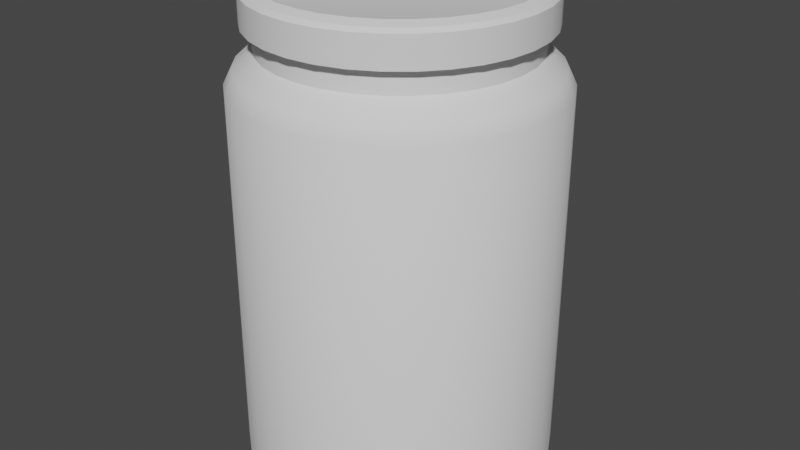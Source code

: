# Source: BLJar.blend  (saved by Blender 3.4.6; exported with 4.5.12 LTS)
import bpy
from mathutils import Matrix  # noqa: F401  (used for matrix-valued properties, if any)

bpy.ops.wm.read_factory_settings(use_empty=True)
scene = bpy.context.scene
scene.name = 'Scene'

# ---- collections
col_collection = bpy.data.collections.new('Collection'); scene.collection.children.link(col_collection)

# ---- node groups
ng_auto_smooth = bpy.data.node_groups.new('Auto Smooth', 'GeometryNodeTree')
_s = ng_auto_smooth.interface.new_socket(name='Geometry', in_out='OUTPUT', socket_type='NodeSocketGeometry')
_s = ng_auto_smooth.interface.new_socket(name='Geometry', in_out='INPUT', socket_type='NodeSocketGeometry')
_s = ng_auto_smooth.interface.new_socket(name='Angle', in_out='INPUT', socket_type='NodeSocketFloat')
_s.subtype = 'ANGLE'
_s.min_value = 0.0
_s.max_value = 3.142
ng_auto_smooth.is_modifier = True
_N = ng_auto_smooth.nodes; _L = ng_auto_smooth.links
n0 = _N.new('NodeGroupOutput'); n0.name = 'Group Output'; n0.location = (480, -100)
n1 = _N.new('NodeGroupInput'); n1.name = 'Group Input'; n1.location = (-420, -300)
n2 = _N.new('NodeGroupInput'); n2.name = 'Group Input.001'; n2.location = (-60, -100)
n3 = _N.new('GeometryNodeSetShadeSmooth'); n3.name = 'Set Shade Smooth'; n3.location = (120, -100)
n3.domain = 'EDGE'
n4 = _N.new('GeometryNodeSetShadeSmooth'); n4.name = 'Set Shade Smooth.001'; n4.location = (300, -100)
n5 = _N.new('GeometryNodeInputMeshEdgeAngle'); n5.name = 'Edge Angle'; n5.location = (-420, -220)
n6 = _N.new('GeometryNodeInputEdgeSmooth'); n6.name = 'Is Edge Smooth'; n6.location = (-60, -160)
n7 = _N.new('GeometryNodeInputShadeSmooth'); n7.name = 'Is Face Smooth'; n7.location = (-240, -340)
n8 = _N.new('FunctionNodeBooleanMath'); n8.name = 'Boolean Math'; n8.location = (-60, -220)
n9 = _N.new('FunctionNodeCompare'); n9.name = 'Compare'; n9.location = (-240, -180)
n9.operation = 'LESS_EQUAL'
_L.new(n5.outputs[0], n9.inputs[0])
_L.new(n4.outputs[0], n0.inputs[0])
_L.new(n1.outputs[1], n9.inputs[1])
_L.new(n9.outputs[0], n8.inputs[0])
_L.new(n7.outputs[0], n8.inputs[1])
_L.new(n2.outputs[0], n3.inputs[0])
_L.new(n6.outputs[0], n3.inputs[1])
_L.new(n3.outputs[0], n4.inputs[0])
_L.new(n8.outputs[0], n3.inputs[2])
n0.is_active_output = True

# ---- world
world_world = bpy.data.worlds.new('World'); scene.world = world_world
world_world.use_nodes = True; world_world.node_tree.nodes.clear()
_N = world_world.node_tree.nodes; _L = world_world.node_tree.links
n0 = _N.new('ShaderNodeOutputWorld'); n0.name = 'World Output'; n0.location = (300, 300)
n1 = _N.new('ShaderNodeBackground'); n1.name = 'Background'; n1.location = (10, 300)
n1.inputs[0].default_value = (0.05088, 0.05088, 0.05088, 1.0)
_L.new(n1.outputs[0], n0.inputs[0])
n0.is_active_output = True
world_world.color = (0.05088, 0.05088, 0.05088)
world_world.use_sun_shadow = False
world_world.sun_shadow_jitter_overblur = 0.0

# ---- meshes
me_circle = bpy.data.meshes.new('Circle')
me_circle.from_pydata([(1.197e-08, 1.989, 0.0), (-0.3879, 1.95, 0.0), (-0.761, 1.837, 0.0), (-1.105, 1.653, 0.0), (-1.406, 1.406, 0.0), (-1.653, 1.105, 0.0), (-1.837, 0.761, 0.0), (-1.95, 0.3879, 0.0), (-1.989, -1.473e-08, 0.0), (-1.95, -0.3879, 0.0), (-1.837, -0.761, 0.0), (-1.653, -1.105, 0.0), (-1.406, -1.406, 0.0), (-1.105, -1.653, 0.0), (-0.761, -1.837, 0.0), (-0.3879, -1.95, 0.0), (1.197e-08, -1.989, 0.0), (0.3879, -1.95, 0.0), (0.761, -1.837, 0.0), (1.105, -1.653, 0.0), (1.406, -1.406, 0.0), (1.653, -1.105, 0.0), (1.837, -0.761, 0.0), (1.95, -0.3879, 0.0), (1.989, -1.473e-08, 0.0), (1.95, 0.3879, 0.0), (1.837, 0.761, 0.0), (1.653, 1.105, 0.0), (1.406, 1.406, 0.0), (1.105, 1.653, 0.0), (0.761, 1.837, 0.0), (0.3879, 1.95, 0.0), (1.203e-08, 2.06, 0.08631), (-0.4018, 2.02, 0.08631), (-0.7882, 1.903, 0.08631), (-1.144, 1.713, 0.08631), (-1.456, 1.456, 0.08631), (-1.713, 1.144, 0.08631), (-1.903, 0.7882, 0.08631), (-2.02, 0.4018, 0.08631), (-2.06, -1.592e-08, 0.08631), (-2.02, -0.4018, 0.08631), (-1.903, -0.7882, 0.08631), (-1.713, -1.144, 0.08631), (-1.456, -1.456, 0.08631), (-1.144, -1.713, 0.08631), (-0.7882, -1.903, 0.08631), (-0.4018, -2.02, 0.08631), (1.203e-08, -2.06, 0.08631), (0.4018, -2.02, 0.08631), (0.7882, -1.903, 0.08631), (1.144, -1.713, 0.08631), (1.456, -1.456, 0.08631), (1.713, -1.144, 0.08631), (1.903, -0.7882, 0.08631), (2.02, -0.4018, 0.08631), (2.06, -1.592e-08, 0.08631), (2.02, 0.4018, 0.08631), (1.903, 0.7882, 0.08631), (1.713, 1.144, 0.08631), (1.456, 1.456, 0.08631), (1.144, 1.713, 0.08631), (0.7882, 1.903, 0.08631), (0.4018, 2.02, 0.08631), (1.203e-08, 2.06, 5.071), (-0.4018, 2.02, 5.071), (-0.7882, 1.903, 5.071), (-1.144, 1.713, 5.071), (-1.456, 1.456, 5.071), (-1.713, 1.144, 5.071), (-1.903, 0.7882, 5.071), (-2.02, 0.4018, 5.071), (-2.06, -1.592e-08, 5.071), (-2.02, -0.4018, 5.071), (-1.903, -0.7882, 5.071), (-1.713, -1.144, 5.071), (-1.456, -1.456, 5.071), (-1.144, -1.713, 5.071), (-0.7882, -1.903, 5.071), (-0.4018, -2.02, 5.071), (1.203e-08, -2.06, 5.071), (0.4018, -2.02, 5.071), (0.7882, -1.903, 5.071), (1.144, -1.713, 5.071), (1.456, -1.456, 5.071), (1.713, -1.144, 5.071), (1.903, -0.7882, 5.071), (2.02, -0.4018, 5.071), (2.06, -1.592e-08, 5.071), (2.02, 0.4018, 5.071), (1.903, 0.7882, 5.071), (1.713, 1.144, 5.071), (1.456, 1.456, 5.071), (1.144, 1.713, 5.071), (0.7882, 1.903, 5.071), (0.4018, 2.02, 5.071), (9.318e-09, 1.705, 5.489), (-0.3327, 1.672, 5.489), (-0.6525, 1.575, 5.489), (-0.9474, 1.418, 5.489), (-1.206, 1.206, 5.489), (-1.418, 0.9474, 5.489), (-1.575, 0.6525, 5.489), (-1.672, 0.3327, 5.489), (-1.705, -9.336e-09, 5.489), (-1.672, -0.3327, 5.489), (-1.575, -0.6525, 5.489), (-1.418, -0.9474, 5.489), (-1.206, -1.206, 5.489), (-0.9474, -1.418, 5.489), (-0.6525, -1.575, 5.489), (-0.3327, -1.672, 5.489), (9.318e-09, -1.705, 5.489), (0.3327, -1.672, 5.489), (0.6525, -1.575, 5.489), (0.9474, -1.418, 5.489), (1.206, -1.206, 5.489), (1.418, -0.9474, 5.489), (1.575, -0.6525, 5.489), (1.672, -0.3327, 5.489), (1.705, -9.336e-09, 5.489), (1.672, 0.3327, 5.489), (1.575, 0.6525, 5.489), (1.418, 0.9474, 5.489), (1.206, 1.206, 5.489), (0.9474, 1.418, 5.489), (0.6525, 1.575, 5.489), (0.3327, 1.672, 5.489), (9.318e-09, 1.705, 5.798), (-0.3327, 1.672, 5.798), (-0.6525, 1.575, 5.798), (-0.9474, 1.418, 5.798), (-1.206, 1.206, 5.798), (-1.418, 0.9474, 5.798), (-1.575, 0.6525, 5.798), (-1.672, 0.3327, 5.798), (-1.705, -9.336e-09, 5.798), (-1.672, -0.3327, 5.798), (-1.575, -0.6525, 5.798), (-1.418, -0.9474, 5.798), (-1.206, -1.206, 5.798), (-0.9474, -1.418, 5.798), (-0.6525, -1.575, 5.798), (-0.3327, -1.672, 5.798), (9.318e-09, -1.705, 5.798), (0.3327, -1.672, 5.798), (0.6525, -1.575, 5.798), (0.9474, -1.418, 5.798), (1.206, -1.206, 5.798), (1.418, -0.9474, 5.798), (1.575, -0.6525, 5.798), (1.672, -0.3327, 5.798), (1.705, -9.336e-09, 5.798), (1.672, 0.3327, 5.798), (1.575, 0.6525, 5.798), (1.418, 0.9474, 5.798), (1.206, 1.206, 5.798), (0.9474, 1.418, 5.798), (0.6525, 1.575, 5.798), (0.3327, 1.672, 5.798), (1.624, -1.085, 5.28), (1.381, -1.381, 5.28), (-1.953, -1.283e-08, 5.28), (-1.916, 0.3811, 5.28), (1.805, -0.7475, 5.28), (-1.916, -0.3811, 5.28), (1.916, -0.3811, 5.28), (-1.805, -0.7475, 5.28), (1.953, -1.283e-08, 5.28), (-1.624, -1.085, 5.28), (1.916, 0.3811, 5.28), (-1.381, -1.381, 5.28), (1.805, 0.7475, 5.28), (-1.085, -1.624, 5.28), (1.624, 1.085, 5.28), (-0.7475, -1.805, 5.28), (-0.3811, 1.916, 5.28), (1.108e-08, 1.953, 5.28), (1.381, 1.381, 5.28), (-0.3811, -1.916, 5.28), (-0.7475, 1.805, 5.28), (1.085, 1.624, 5.28), (1.108e-08, -1.953, 5.28), (-1.085, 1.624, 5.28), (0.7475, 1.805, 5.28), (0.3811, -1.916, 5.28), (-1.381, 1.381, 5.28), (0.3811, 1.916, 5.28), (0.7475, -1.805, 5.28), (-1.624, 1.085, 5.28), (1.085, -1.624, 5.28), (-1.805, 0.7475, 5.28)], [], [(1, 0, 31, 30, 29, 28, 27, 26, 25, 24, 23, 22, 21, 20, 19, 18, 17, 16, 15, 14, 13, 12, 11, 10, 9, 8, 7, 6, 5, 4, 3, 2), (48, 49, 81, 80), (8, 9, 41, 40), (22, 23, 55, 54), (9, 10, 42, 41), (23, 24, 56, 55), (10, 11, 43, 42), (24, 25, 57, 56), (11, 12, 44, 43), (25, 26, 58, 57), (12, 13, 45, 44), (26, 27, 59, 58), (13, 14, 46, 45), (0, 1, 33, 32), (27, 28, 60, 59), (14, 15, 47, 46), (1, 2, 34, 33), (28, 29, 61, 60), (15, 16, 48, 47), (2, 3, 35, 34), (29, 30, 62, 61), (16, 17, 49, 48), (3, 4, 36, 35), (30, 31, 63, 62), (17, 18, 50, 49), (4, 5, 37, 36), (31, 0, 32, 63), (18, 19, 51, 50), (5, 6, 38, 37), (19, 20, 52, 51), (6, 7, 39, 38), (20, 21, 53, 52), (7, 8, 40, 39), (21, 22, 54, 53), (161, 160, 117, 116), (35, 36, 68, 67), (62, 63, 95, 94), (49, 50, 82, 81), (36, 37, 69, 68), (63, 32, 64, 95), (50, 51, 83, 82), (37, 38, 70, 69), (51, 52, 84, 83), (38, 39, 71, 70), (52, 53, 85, 84), (39, 40, 72, 71), (53, 54, 86, 85), (40, 41, 73, 72), (54, 55, 87, 86), (41, 42, 74, 73), (55, 56, 88, 87), (42, 43, 75, 74), (56, 57, 89, 88), (43, 44, 76, 75), (57, 58, 90, 89), (44, 45, 77, 76), (58, 59, 91, 90), (45, 46, 78, 77), (32, 33, 65, 64), (59, 60, 92, 91), (46, 47, 79, 78), (33, 34, 66, 65), (60, 61, 93, 92), (47, 48, 80, 79), (34, 35, 67, 66), (61, 62, 94, 93), (119, 120, 152, 151), (163, 162, 104, 103), (160, 164, 118, 117), (162, 165, 105, 104), (164, 166, 119, 118), (165, 167, 106, 105), (166, 168, 120, 119), (167, 169, 107, 106), (168, 170, 121, 120), (169, 171, 108, 107), (170, 172, 122, 121), (171, 173, 109, 108), (172, 174, 123, 122), (173, 175, 110, 109), (177, 176, 97, 96), (174, 178, 124, 123), (175, 179, 111, 110), (176, 180, 98, 97), (178, 181, 125, 124), (179, 182, 112, 111), (180, 183, 99, 98), (181, 184, 126, 125), (182, 185, 113, 112), (183, 186, 100, 99), (184, 187, 127, 126), (185, 188, 114, 113), (186, 189, 101, 100), (187, 177, 96, 127), (188, 190, 115, 114), (189, 191, 102, 101), (190, 161, 116, 115), (191, 163, 103, 102), (106, 107, 139, 138), (120, 121, 153, 152), (107, 108, 140, 139), (121, 122, 154, 153), (108, 109, 141, 140), (122, 123, 155, 154), (109, 110, 142, 141), (96, 97, 129, 128), (123, 124, 156, 155), (110, 111, 143, 142), (97, 98, 130, 129), (124, 125, 157, 156), (111, 112, 144, 143), (98, 99, 131, 130), (125, 126, 158, 157), (112, 113, 145, 144), (99, 100, 132, 131), (126, 127, 159, 158), (113, 114, 146, 145), (100, 101, 133, 132), (127, 96, 128, 159), (114, 115, 147, 146), (101, 102, 134, 133), (115, 116, 148, 147), (102, 103, 135, 134), (116, 117, 149, 148), (103, 104, 136, 135), (117, 118, 150, 149), (104, 105, 137, 136), (118, 119, 151, 150), (105, 106, 138, 137), (70, 71, 163, 191), (83, 84, 161, 190), (69, 70, 191, 189), (82, 83, 190, 188), (95, 64, 177, 187), (68, 69, 189, 186), (81, 82, 188, 185), (94, 95, 187, 184), (67, 68, 186, 183), (80, 81, 185, 182), (93, 94, 184, 181), (66, 67, 183, 180), (79, 80, 182, 179), (92, 93, 181, 178), (65, 66, 180, 176), (78, 79, 179, 175), (91, 92, 178, 174), (64, 65, 176, 177), (77, 78, 175, 173), (90, 91, 174, 172), (76, 77, 173, 171), (89, 90, 172, 170), (75, 76, 171, 169), (88, 89, 170, 168), (74, 75, 169, 167), (87, 88, 168, 166), (73, 74, 167, 165), (86, 87, 166, 164), (72, 73, 165, 162), (85, 86, 164, 160), (71, 72, 162, 163), (84, 85, 160, 161)])
me_circle.polygons.foreach_set('use_smooth', [True] * 161)
_uv = me_circle.uv_layers.new(name='UVMap')
_uv.uv.foreach_set('vector', [0.0, 0.0, 0.0, 0.0, 0.0, 0.0, 0.0, 0.0, 0.0, 0.0, 0.0, 0.0, 0.0, 0.0, 0.0, 0.0, 0.0, 0.0, 0.0, 0.0, 0.0, 0.0, 0.0, 0.0, 0.0, 0.0, 0.0, 0.0, 0.0, 0.0, 0.0, 0.0, 0.0, 0.0, 0.0, 0.0, 0.0, 0.0, 0.0, 0.0, 0.0, 0.0, 0.0, 0.0, 0.0, 0.0, 0.0, 0.0, 0.0, 0.0, 0.0, 0.0, 0.0, 0.0, 0.0, 0.0, 0.0, 0.0, 0.0, 0.0, 0.0, 0.0, 0.0, 0.0, 0.0, 0.0, 0.0, 0.0, 0.0, 0.0, 0.0, 0.0, 0.0, 0.0, 0.0, 0.0, 0.0, 0.0, 0.0, 0.0, 0.0, 0.0, 0.0, 0.0, 0.0, 0.0, 0.0, 0.0, 0.0, 0.0, 0.0, 0.0, 0.0, 0.0, 0.0, 0.0, 0.0, 0.0, 0.0, 0.0, 0.0, 0.0, 0.0, 0.0, 0.0, 0.0, 0.0, 0.0, 0.0, 0.0, 0.0, 0.0, 0.0, 0.0, 0.0, 0.0, 0.0, 0.0, 0.0, 0.0, 0.0, 0.0, 0.0, 0.0, 0.0, 0.0, 0.0, 0.0, 0.0, 0.0, 0.0, 0.0, 0.0, 0.0, 0.0, 0.0, 0.0, 0.0, 0.0, 0.0, 0.0, 0.0, 0.0, 0.0, 0.0, 0.0, 0.0, 0.0, 0.0, 0.0, 0.0, 0.0, 0.0, 0.0, 0.0, 0.0, 0.0, 0.0, 0.0, 0.0, 0.0, 0.0, 0.0, 0.0, 0.0, 0.0, 0.0, 0.0, 0.0, 0.0, 0.0, 0.0, 0.0, 0.0, 0.0, 0.0, 0.0, 0.0, 0.0, 0.0, 0.0, 0.0, 0.0, 0.0, 0.0, 0.0, 0.0, 0.0, 0.0, 0.0, 0.0, 0.0, 0.0, 0.0, 0.0, 0.0, 0.0, 0.0, 0.0, 0.0, 0.0, 0.0, 0.0, 0.0, 0.0, 0.0, 0.0, 0.0, 0.0, 0.0, 0.0, 0.0, 0.0, 0.0, 0.0, 0.0, 0.0, 0.0, 0.0, 0.0, 0.0, 0.0, 0.0, 0.0, 0.0, 0.0, 0.0, 0.0, 0.0, 0.0, 0.0, 0.0, 0.0, 0.0, 0.0, 0.0, 0.0, 0.0, 0.0, 0.0, 0.0, 0.0, 0.0, 0.0, 0.0, 0.0, 0.0, 0.0, 0.0, 0.0, 0.0, 0.0, 0.0, 0.0, 0.0, 0.0, 0.0, 0.0, 0.0, 0.0, 0.0, 0.0, 0.0, 0.0, 0.0, 0.0, 0.0, 0.0, 0.0, 0.0, 0.0, 0.0, 0.0, 0.0, 0.0, 0.0, 0.0, 0.0, 0.0, 0.0, 0.0, 0.0, 0.0, 0.0, 0.0, 0.0, 0.0, 0.0, 0.0, 0.0, 0.0, 0.0, 0.0, 0.0, 0.0, 0.0, 0.0, 0.0, 0.0, 0.0, 0.0, 0.0, 0.0, 0.0, 0.0, 0.0, 0.0, 0.0, 0.0, 0.0, 0.0, 0.0, 0.0, 0.0, 0.0, 0.0, 0.0, 0.0, 0.0, 0.0, 0.0, 0.0, 0.0, 0.0, 0.0, 0.0, 0.0, 0.0, 0.0, 0.0, 0.0, 0.0, 0.0, 0.0, 0.0, 0.0, 0.0, 0.0, 0.0, 0.0, 0.0, 0.0, 0.0, 0.0, 0.0, 0.0, 0.0, 0.0, 0.0, 0.0, 0.0, 0.0, 0.0, 0.0, 0.0, 0.0, 0.0, 0.0, 0.0, 0.0, 0.0, 0.0, 0.0, 0.0, 0.0, 0.0, 0.0, 0.0, 0.0, 0.0, 0.0, 0.0, 0.0, 0.0, 0.0, 0.0, 0.0, 0.0, 0.0, 0.0, 0.0, 0.0, 0.0, 0.0, 0.0, 0.0, 0.0, 0.0, 0.0, 0.0, 0.0, 0.0, 0.0, 0.0, 0.0, 0.0, 0.0, 0.0, 0.0, 0.0, 0.0, 0.0, 0.0, 0.0, 0.0, 0.0, 0.0, 0.0, 0.0, 0.0, 0.0, 0.0, 0.0, 0.0, 0.0, 0.0, 0.0, 0.0, 0.0, 0.0, 0.0, 0.0, 0.0, 0.0, 0.0, 0.0, 0.0, 0.0, 0.0, 0.0, 0.0, 0.0, 0.0, 0.0, 0.0, 0.0, 0.0, 0.0, 0.0, 0.0, 0.0, 0.0, 0.0, 0.0, 0.0, 0.0, 0.0, 0.0, 0.0, 0.0, 0.0, 0.0, 0.0, 0.0, 0.0, 0.0, 0.0, 0.0, 0.0, 0.0, 0.0, 0.0, 0.0, 0.0, 0.0, 0.0, 0.0, 0.0, 0.0, 0.0, 0.0, 0.0, 0.0, 0.0, 0.0, 0.0, 0.0, 0.0, 0.0, 0.0, 0.0, 0.0, 0.0, 0.0, 0.0, 0.0, 0.0, 0.0, 0.0, 0.0, 0.0, 0.0, 0.0, 0.0, 0.0, 0.0, 0.0, 0.0, 0.0, 0.0, 0.0, 0.0, 0.0, 0.0, 0.0, 0.0, 0.0, 0.0, 0.0, 0.0, 0.0, 0.0, 0.0, 0.0, 0.0, 0.0, 0.0, 0.0, 0.0, 0.0, 0.0, 0.0, 0.0, 0.0, 0.0, 0.0, 0.0, 0.0, 0.0, 0.0, 0.0, 0.0, 0.0, 0.0, 0.0, 0.0, 0.0, 0.0, 0.0, 0.0, 0.0, 0.0, 0.0, 0.0, 0.0, 0.0, 0.0, 0.0, 0.0, 0.0, 0.0, 0.0, 0.0, 0.0, 0.0, 0.0, 0.0, 0.0, 0.0, 0.0, 0.0, 0.0, 0.0, 0.0, 0.0, 0.0, 0.0, 0.0, 0.0, 0.0, 0.0, 0.0, 0.0, 0.0, 0.0, 0.0, 0.0, 0.0, 0.0, 0.0, 0.0, 0.0, 0.0, 0.0, 0.0, 0.0, 0.0, 0.0, 0.0, 0.0, 0.0, 0.0, 0.0, 0.0, 0.0, 0.0, 0.0, 0.0, 0.0, 0.0, 0.0, 0.0, 0.0, 0.0, 0.0, 0.0, 0.0, 0.0, 0.0, 0.0, 0.0, 0.0, 0.0, 0.0, 0.0, 0.0, 0.0, 0.0, 0.0, 0.0, 0.0, 0.0, 0.0, 0.0, 0.0, 0.0, 0.0, 0.0, 0.0, 0.0, 0.0, 0.0, 0.0, 0.0, 0.0, 0.0, 0.0, 0.0, 0.0, 0.0, 0.0, 0.0, 0.0, 0.0, 0.0, 0.0, 0.0, 0.0, 0.0, 0.0, 0.0, 0.0, 0.0, 0.0, 0.0, 0.0, 0.0, 0.0, 0.0, 0.0, 0.0, 0.0, 0.0, 0.0, 0.0, 0.0, 0.0, 0.0, 0.0, 0.0, 0.0, 0.0, 0.0, 0.0, 0.0, 0.0, 0.0, 0.0, 0.0, 0.0, 0.0, 0.0, 0.0, 0.0, 0.0, 0.0, 0.0, 0.0, 0.0, 0.0, 0.0, 0.0, 0.0, 0.0, 0.0, 0.0, 0.0, 0.0, 0.0, 0.0, 0.0, 0.0, 0.0, 0.0, 0.0, 0.0, 0.0, 0.0, 0.0, 0.0, 0.0, 0.0, 0.0, 0.0, 0.0, 0.0, 0.0, 0.0, 0.0, 0.0, 0.0, 0.0, 0.0, 0.0, 0.0, 0.0, 0.0, 0.0, 0.0, 0.0, 0.0, 0.0, 0.0, 0.0, 0.0, 0.0, 0.0, 0.0, 0.0, 0.0, 0.0, 0.0, 0.0, 0.0, 0.0, 0.0, 0.0, 0.0, 0.0, 0.0, 0.0, 0.0, 0.0, 0.0, 0.0, 0.0, 0.0, 0.0, 0.0, 0.0, 0.0, 0.0, 0.0, 0.0, 0.0, 0.0, 0.0, 0.0, 0.0, 0.0, 0.0, 0.0, 0.0, 0.0, 0.0, 0.0, 0.0, 0.0, 0.0, 0.0, 0.0, 0.0, 0.0, 0.0, 0.0, 0.0, 0.0, 0.0, 0.0, 0.0, 0.0, 0.0, 0.0, 0.0, 0.0, 0.0, 0.0, 0.0, 0.0, 0.0, 0.0, 0.0, 0.0, 0.0, 0.0, 0.0, 0.0, 0.0, 0.0, 0.0, 0.0, 0.0, 0.0, 0.0, 0.0, 0.0, 0.0, 0.0, 0.0, 0.0, 0.0, 0.0, 0.0, 0.0, 0.0, 0.0, 0.0, 0.0, 0.0, 0.0, 0.0, 0.0, 0.0, 0.0, 0.0, 0.0, 0.0, 0.0, 0.0, 0.0, 0.0, 0.0, 0.0, 0.0, 0.0, 0.0, 0.0, 0.0, 0.0, 0.0, 0.0, 0.0, 0.0, 0.0, 0.0, 0.0, 0.0, 0.0, 0.0, 0.0, 0.0, 0.0, 0.0, 0.0, 0.0, 0.0, 0.0, 0.0, 0.0, 0.0, 0.0, 0.0, 0.0, 0.0, 0.0, 0.0, 0.0, 0.0, 0.0, 0.0, 0.0, 0.0, 0.0, 0.0, 0.0, 0.0, 0.0, 0.0, 0.0, 0.0, 0.0, 0.0, 0.0, 0.0, 0.0, 0.0, 0.0, 0.0, 0.0, 0.0, 0.0, 0.0, 0.0, 0.0, 0.0, 0.0, 0.0, 0.0, 0.0, 0.0, 0.0, 0.0, 0.0, 0.0, 0.0, 0.0, 0.0, 0.0, 0.0, 0.0, 0.0, 0.0, 0.0, 0.0, 0.0, 0.0, 0.0, 0.0, 0.0, 0.0, 0.0, 0.0, 0.0, 0.0, 0.0, 0.0, 0.0, 0.0, 0.0, 0.0, 0.0, 0.0, 0.0, 0.0, 0.0, 0.0, 0.0, 0.0, 0.0, 0.0, 0.0, 0.0, 0.0, 0.0, 0.0, 0.0, 0.0, 0.0, 0.0, 0.0, 0.0, 0.0, 0.0, 0.0, 0.0, 0.0, 0.0, 0.0, 0.0, 0.0, 0.0, 0.0, 0.0, 0.0, 0.0, 0.0, 0.0, 0.0, 0.0, 0.0, 0.0, 0.0, 0.0, 0.0, 0.0, 0.0, 0.0, 0.0, 0.0, 0.0, 0.0, 0.0, 0.0, 0.0, 0.0, 0.0, 0.0, 0.0, 0.0, 0.0, 0.0, 0.0, 0.0, 0.0, 0.0, 0.0, 0.0, 0.0, 0.0, 0.0, 0.0, 0.0, 0.0, 0.0, 0.0, 0.0, 0.0, 0.0, 0.0, 0.0, 0.0, 0.0, 0.0, 0.0, 0.0, 0.0, 0.0, 0.0, 0.0, 0.0, 0.0, 0.0, 0.0, 0.0, 0.0, 0.0, 0.0, 0.0, 0.0, 0.0, 0.0, 0.0, 0.0, 0.0, 0.0, 0.0, 0.0, 0.0, 0.0, 0.0, 0.0, 0.0, 0.0, 0.0, 0.0, 0.0, 0.0, 0.0, 0.0, 0.0, 0.0, 0.0, 0.0, 0.0, 0.0, 0.0, 0.0, 0.0, 0.0, 0.0, 0.0, 0.0, 0.0, 0.0, 0.0, 0.0, 0.0, 0.0, 0.0, 0.0, 0.0, 0.0, 0.0, 0.0, 0.0, 0.0, 0.0, 0.0, 0.0, 0.0, 0.0, 0.0, 0.0, 0.0, 0.0, 0.0, 0.0, 0.0, 0.0, 0.0, 0.0, 0.0, 0.0, 0.0, 0.0, 0.0, 0.0, 0.0, 0.0, 0.0, 0.0, 0.0, 0.0, 0.0, 0.0, 0.0, 0.0, 0.0, 0.0, 0.0, 0.0, 0.0, 0.0, 0.0, 0.0, 0.0, 0.0, 0.0, 0.0, 0.0, 0.0, 0.0, 0.0, 0.0, 0.0, 0.0, 0.0, 0.0, 0.0, 0.0, 0.0, 0.0, 0.0, 0.0, 0.0, 0.0, 0.0, 0.0, 0.0, 0.0, 0.0, 0.0, 0.0, 0.0, 0.0, 0.0, 0.0, 0.0, 0.0, 0.0, 0.0, 0.0, 0.0, 0.0, 0.0, 0.0, 0.0, 0.0, 0.0, 0.0, 0.0, 0.0, 0.0, 0.0, 0.0, 0.0, 0.0, 0.0, 0.0, 0.0, 0.0, 0.0, 0.0, 0.0, 0.0, 0.0, 0.0, 0.0, 0.0, 0.0, 0.0, 0.0, 0.0, 0.0, 0.0, 0.0, 0.0, 0.0, 0.0, 0.0, 0.0, 0.0, 0.0, 0.0, 0.0, 0.0, 0.0, 0.0, 0.0, 0.0, 0.0, 0.0, 0.0, 0.0, 0.0, 0.0, 0.0, 0.0, 0.0, 0.0, 0.0, 0.0, 0.0, 0.0, 0.0, 0.0, 0.0, 0.0, 0.0, 0.0, 0.0, 0.0, 0.0, 0.0, 0.0, 0.0, 0.0, 0.0, 0.0, 0.0, 0.0, 0.0, 0.0, 0.0, 0.0, 0.0, 0.0, 0.0, 0.0, 0.0, 0.0, 0.0, 0.0, 0.0, 0.0, 0.0, 0.0, 0.0, 0.0, 0.0, 0.0, 0.0, 0.0, 0.0, 0.0, 0.0, 0.0, 0.0, 0.0, 0.0, 0.0, 0.0, 0.0, 0.0, 0.0, 0.0, 0.0, 0.0, 0.0, 0.0, 0.0, 0.0, 0.0, 0.0, 0.0, 0.0, 0.0, 0.0, 0.0, 0.0, 0.0, 0.0, 0.0, 0.0, 0.0, 0.0, 0.0, 0.0, 0.0, 0.0, 0.0, 0.0, 0.0, 0.0, 0.0, 0.0, 0.0, 0.0, 0.0, 0.0, 0.0, 0.0, 0.0, 0.0, 0.0, 0.0, 0.0, 0.0, 0.0, 0.0, 0.0, 0.0, 0.0, 0.0, 0.0, 0.0, 0.0, 0.0, 0.0, 0.0, 0.0, 0.0, 0.0, 0.0, 0.0, 0.0, 0.0, 0.0, 0.0, 0.0, 0.0, 0.0, 0.0, 0.0])
me_circle.update()
me_circle_001 = bpy.data.meshes.new('Circle.001')
me_circle_001.from_pydata([(9.318e-09, 1.705, 5.798), (-0.3327, 1.672, 5.798), (-0.6525, 1.575, 5.798), (-0.9474, 1.418, 5.798), (-1.206, 1.206, 5.798), (-1.418, 0.9474, 5.798), (-1.575, 0.6525, 5.798), (-1.672, 0.3327, 5.798), (-1.705, -9.336e-09, 5.798), (-1.672, -0.3327, 5.798), (-1.575, -0.6525, 5.798), (-1.418, -0.9474, 5.798), (-1.206, -1.206, 5.798), (-0.9474, -1.418, 5.798), (-0.6525, -1.575, 5.798), (-0.3327, -1.672, 5.798), (9.318e-09, -1.705, 5.798), (0.3327, -1.672, 5.798), (0.6525, -1.575, 5.798), (0.9474, -1.418, 5.798), (1.206, -1.206, 5.798), (1.418, -0.9474, 5.798), (1.575, -0.6525, 5.798), (1.672, -0.3327, 5.798), (1.705, -9.336e-09, 5.798), (1.672, 0.3327, 5.798), (1.575, 0.6525, 5.798), (1.418, 0.9474, 5.798), (1.206, 1.206, 5.798), (0.9474, 1.418, 5.798), (0.6525, 1.575, 5.798), (0.3327, 1.672, 5.798), (1.09e-08, 1.843, 5.798), (-0.3596, 1.808, 5.798), (-0.7053, 1.703, 5.798), (-1.024, 1.532, 5.798), (-1.303, 1.303, 5.798), (-1.532, 1.024, 5.798), (-1.703, 0.7053, 5.798), (-1.808, 0.3596, 5.798), (-1.843, -1.13e-08, 5.798), (-1.808, -0.3596, 5.798), (-1.703, -0.7053, 5.798), (-1.532, -1.024, 5.798), (-1.303, -1.303, 5.798), (-1.024, -1.532, 5.798), (-0.7053, -1.703, 5.798), (-0.3596, -1.808, 5.798), (1.09e-08, -1.843, 5.798), (0.3596, -1.808, 5.798), (0.7053, -1.703, 5.798), (1.024, -1.532, 5.798), (1.303, -1.303, 5.798), (1.532, -1.024, 5.798), (1.703, -0.7053, 5.798), (1.808, -0.3596, 5.798), (1.843, -1.13e-08, 5.798), (1.808, 0.3596, 5.798), (1.703, 0.7053, 5.798), (1.532, 1.024, 5.798), (1.303, 1.303, 5.798), (1.024, 1.532, 5.798), (0.7053, 1.703, 5.798), (0.3596, 1.808, 5.798), (1.09e-08, 1.843, 6.188), (-0.3596, 1.808, 6.188), (-0.7053, 1.703, 6.188), (-1.024, 1.532, 6.188), (-1.303, 1.303, 6.188), (-1.532, 1.024, 6.188), (-1.703, 0.7053, 6.188), (-1.808, 0.3596, 6.188), (-1.843, -1.13e-08, 6.188), (-1.808, -0.3596, 6.188), (-1.703, -0.7053, 6.188), (-1.532, -1.024, 6.188), (-1.303, -1.303, 6.188), (-1.024, -1.532, 6.188), (-0.7053, -1.703, 6.188), (-0.3596, -1.808, 6.188), (1.09e-08, -1.843, 6.188), (0.3596, -1.808, 6.188), (0.7053, -1.703, 6.188), (1.024, -1.532, 6.188), (1.303, -1.303, 6.188), (1.532, -1.024, 6.188), (1.703, -0.7053, 6.188), (1.808, -0.3596, 6.188), (1.843, -1.13e-08, 6.188), (1.808, 0.3596, 6.188), (1.703, 0.7053, 6.188), (1.532, 1.024, 6.188), (1.303, 1.303, 6.188), (1.024, 1.532, 6.188), (0.7053, 1.703, 6.188), (0.3596, 1.808, 6.188), (1.005e-08, 1.669, 6.285), (-0.3257, 1.637, 6.285), (-0.6388, 1.542, 6.285), (-0.9274, 1.388, 6.285), (-1.18, 1.18, 6.285), (-1.388, 0.9274, 6.285), (-1.542, 0.6388, 6.285), (-1.637, 0.3257, 6.285), (-1.669, -9.528e-09, 6.285), (-1.637, -0.3257, 6.285), (-1.542, -0.6388, 6.285), (-1.388, -0.9274, 6.285), (-1.18, -1.18, 6.285), (-0.9274, -1.388, 6.285), (-0.6388, -1.542, 6.285), (-0.3257, -1.637, 6.285), (1.005e-08, -1.669, 6.285), (0.3257, -1.637, 6.285), (0.6388, -1.542, 6.285), (0.9274, -1.388, 6.285), (1.18, -1.18, 6.285), (1.388, -0.9274, 6.285), (1.542, -0.6388, 6.285), (1.637, -0.3257, 6.285), (1.669, -9.528e-09, 6.285), (1.637, 0.3257, 6.285), (1.542, 0.6388, 6.285), (1.388, 0.9274, 6.285), (1.18, 1.18, 6.285), (0.9274, 1.388, 6.285), (0.6388, 1.542, 6.285), (0.3257, 1.637, 6.285), (5.909e-09, 1.57, 6.255), (-0.3063, 1.54, 6.255), (-0.6007, 1.45, 6.255), (-0.8722, 1.305, 6.255), (-1.11, 1.11, 6.255), (-1.305, 0.8722, 6.255), (-1.45, 0.6007, 6.255), (-1.54, 0.3063, 6.255), (-1.57, -9.626e-09, 6.255), (-1.54, -0.3063, 6.255), (-1.45, -0.6007, 6.255), (-1.305, -0.8722, 6.255), (-1.11, -1.11, 6.255), (-0.8722, -1.305, 6.255), (-0.6007, -1.45, 6.255), (-0.3063, -1.54, 6.255), (5.909e-09, -1.57, 6.255), (0.3063, -1.54, 6.255), (0.6007, -1.45, 6.255), (0.8722, -1.305, 6.255), (1.11, -1.11, 6.255), (1.305, -0.8722, 6.255), (1.45, -0.6007, 6.255), (1.54, -0.3063, 6.255), (1.57, -9.626e-09, 6.255), (1.54, 0.3063, 6.255), (1.45, 0.6007, 6.255), (1.305, 0.8722, 6.255), (1.11, 1.11, 6.255), (0.8722, 1.305, 6.255), (0.6007, 1.45, 6.255), (0.3063, 1.54, 6.255), (-1.663, 0.6887, 6.239), (-1.496, 0.9998, 6.239), (1.273, -1.273, 6.239), (0.9998, -1.496, 6.239), (-1.765, 0.3511, 6.239), (1.496, -0.9998, 6.239), (-1.8, -1.075e-08, 6.239), (1.663, -0.6887, 6.239), (-1.765, -0.3511, 6.239), (1.765, -0.3511, 6.239), (-1.663, -0.6887, 6.239), (1.8, -1.075e-08, 6.239), (-1.496, -0.9998, 6.239), (1.765, 0.3511, 6.239), (-1.273, -1.273, 6.239), (1.663, 0.6887, 6.239), (-0.9998, -1.496, 6.239), (1.496, 0.9998, 6.239), (-0.6887, -1.663, 6.239), (-0.3511, 1.765, 6.239), (1.044e-08, 1.8, 6.239), (1.273, 1.273, 6.239), (-0.3511, -1.765, 6.239), (-0.6887, 1.663, 6.239), (0.9998, 1.496, 6.239), (1.044e-08, -1.8, 6.239), (-0.9998, 1.496, 6.239), (0.6887, 1.663, 6.239), (0.3511, -1.765, 6.239), (-1.273, 1.273, 6.239), (0.3511, 1.765, 6.239), (0.6887, -1.663, 6.239)], [], [(26, 27, 59, 58), (34, 35, 67, 66), (13, 14, 46, 45), (0, 1, 33, 32), (27, 28, 60, 59), (14, 15, 47, 46), (1, 2, 34, 33), (28, 29, 61, 60), (15, 16, 48, 47), (2, 3, 35, 34), (29, 30, 62, 61), (16, 17, 49, 48), (3, 4, 36, 35), (30, 31, 63, 62), (17, 18, 50, 49), (4, 5, 37, 36), (31, 0, 32, 63), (18, 19, 51, 50), (5, 6, 38, 37), (19, 20, 52, 51), (6, 7, 39, 38), (20, 21, 53, 52), (7, 8, 40, 39), (21, 22, 54, 53), (8, 9, 41, 40), (22, 23, 55, 54), (9, 10, 42, 41), (23, 24, 56, 55), (10, 11, 43, 42), (24, 25, 57, 56), (11, 12, 44, 43), (25, 26, 58, 57), (12, 13, 45, 44), (161, 160, 102, 101), (61, 62, 94, 93), (48, 49, 81, 80), (35, 36, 68, 67), (62, 63, 95, 94), (49, 50, 82, 81), (36, 37, 69, 68), (63, 32, 64, 95), (50, 51, 83, 82), (37, 38, 70, 69), (51, 52, 84, 83), (38, 39, 71, 70), (52, 53, 85, 84), (39, 40, 72, 71), (53, 54, 86, 85), (40, 41, 73, 72), (54, 55, 87, 86), (41, 42, 74, 73), (55, 56, 88, 87), (42, 43, 75, 74), (56, 57, 89, 88), (43, 44, 76, 75), (57, 58, 90, 89), (44, 45, 77, 76), (58, 59, 91, 90), (45, 46, 78, 77), (32, 33, 65, 64), (59, 60, 92, 91), (46, 47, 79, 78), (33, 34, 66, 65), (60, 61, 93, 92), (47, 48, 80, 79), (104, 105, 137, 136), (163, 162, 116, 115), (160, 164, 103, 102), (162, 165, 117, 116), (164, 166, 104, 103), (165, 167, 118, 117), (166, 168, 105, 104), (167, 169, 119, 118), (168, 170, 106, 105), (169, 171, 120, 119), (170, 172, 107, 106), (171, 173, 121, 120), (172, 174, 108, 107), (173, 175, 122, 121), (174, 176, 109, 108), (175, 177, 123, 122), (176, 178, 110, 109), (180, 179, 97, 96), (177, 181, 124, 123), (178, 182, 111, 110), (179, 183, 98, 97), (181, 184, 125, 124), (182, 185, 112, 111), (183, 186, 99, 98), (184, 187, 126, 125), (185, 188, 113, 112), (186, 189, 100, 99), (187, 190, 127, 126), (188, 191, 114, 113), (189, 161, 101, 100), (190, 180, 96, 127), (191, 163, 115, 114), (129, 130, 131, 132, 133, 134, 135, 136, 137, 138, 139, 140, 141, 142, 143, 144, 145, 146, 147, 148, 149, 150, 151, 152, 153, 154, 155, 156, 157, 158, 159, 128), (118, 119, 151, 150), (105, 106, 138, 137), (119, 120, 152, 151), (106, 107, 139, 138), (120, 121, 153, 152), (107, 108, 140, 139), (121, 122, 154, 153), (108, 109, 141, 140), (122, 123, 155, 154), (109, 110, 142, 141), (96, 97, 129, 128), (123, 124, 156, 155), (110, 111, 143, 142), (97, 98, 130, 129), (124, 125, 157, 156), (111, 112, 144, 143), (98, 99, 131, 130), (125, 126, 158, 157), (112, 113, 145, 144), (99, 100, 132, 131), (126, 127, 159, 158), (113, 114, 146, 145), (100, 101, 133, 132), (127, 96, 128, 159), (114, 115, 147, 146), (101, 102, 134, 133), (115, 116, 148, 147), (102, 103, 135, 134), (116, 117, 149, 148), (103, 104, 136, 135), (117, 118, 150, 149), (82, 83, 163, 191), (95, 64, 180, 190), (68, 69, 161, 189), (81, 82, 191, 188), (94, 95, 190, 187), (67, 68, 189, 186), (80, 81, 188, 185), (93, 94, 187, 184), (66, 67, 186, 183), (79, 80, 185, 182), (92, 93, 184, 181), (65, 66, 183, 179), (78, 79, 182, 178), (91, 92, 181, 177), (64, 65, 179, 180), (77, 78, 178, 176), (90, 91, 177, 175), (76, 77, 176, 174), (89, 90, 175, 173), (75, 76, 174, 172), (88, 89, 173, 171), (74, 75, 172, 170), (87, 88, 171, 169), (73, 74, 170, 168), (86, 87, 169, 167), (72, 73, 168, 166), (85, 86, 167, 165), (71, 72, 166, 164), (84, 85, 165, 162), (70, 71, 164, 160), (83, 84, 162, 163), (69, 70, 160, 161)])
me_circle_001.polygons.foreach_set('use_smooth', [True] * 161)
_uv = me_circle_001.uv_layers.new(name='UVMap')
_uv.uv.foreach_set('vector', [0.0, 0.0, 0.0, 0.0, 0.0, 0.0, 0.0, 0.0, 0.0, 0.0, 0.0, 0.0, 0.0, 0.0, 0.0, 0.0, 0.0, 0.0, 0.0, 0.0, 0.0, 0.0, 0.0, 0.0, 0.0, 0.0, 0.0, 0.0, 0.0, 0.0, 0.0, 0.0, 0.0, 0.0, 0.0, 0.0, 0.0, 0.0, 0.0, 0.0, 0.0, 0.0, 0.0, 0.0, 0.0, 0.0, 0.0, 0.0, 0.0, 0.0, 0.0, 0.0, 0.0, 0.0, 0.0, 0.0, 0.0, 0.0, 0.0, 0.0, 0.0, 0.0, 0.0, 0.0, 0.0, 0.0, 0.0, 0.0, 0.0, 0.0, 0.0, 0.0, 0.0, 0.0, 0.0, 0.0, 0.0, 0.0, 0.0, 0.0, 0.0, 0.0, 0.0, 0.0, 0.0, 0.0, 0.0, 0.0, 0.0, 0.0, 0.0, 0.0, 0.0, 0.0, 0.0, 0.0, 0.0, 0.0, 0.0, 0.0, 0.0, 0.0, 0.0, 0.0, 0.0, 0.0, 0.0, 0.0, 0.0, 0.0, 0.0, 0.0, 0.0, 0.0, 0.0, 0.0, 0.0, 0.0, 0.0, 0.0, 0.0, 0.0, 0.0, 0.0, 0.0, 0.0, 0.0, 0.0, 0.0, 0.0, 0.0, 0.0, 0.0, 0.0, 0.0, 0.0, 0.0, 0.0, 0.0, 0.0, 0.0, 0.0, 0.0, 0.0, 0.0, 0.0, 0.0, 0.0, 0.0, 0.0, 0.0, 0.0, 0.0, 0.0, 0.0, 0.0, 0.0, 0.0, 0.0, 0.0, 0.0, 0.0, 0.0, 0.0, 0.0, 0.0, 0.0, 0.0, 0.0, 0.0, 0.0, 0.0, 0.0, 0.0, 0.0, 0.0, 0.0, 0.0, 0.0, 0.0, 0.0, 0.0, 0.0, 0.0, 0.0, 0.0, 0.0, 0.0, 0.0, 0.0, 0.0, 0.0, 0.0, 0.0, 0.0, 0.0, 0.0, 0.0, 0.0, 0.0, 0.0, 0.0, 0.0, 0.0, 0.0, 0.0, 0.0, 0.0, 0.0, 0.0, 0.0, 0.0, 0.0, 0.0, 0.0, 0.0, 0.0, 0.0, 0.0, 0.0, 0.0, 0.0, 0.0, 0.0, 0.0, 0.0, 0.0, 0.0, 0.0, 0.0, 0.0, 0.0, 0.0, 0.0, 0.0, 0.0, 0.0, 0.0, 0.0, 0.0, 0.0, 0.0, 0.0, 0.0, 0.0, 0.0, 0.0, 0.0, 0.0, 0.0, 0.0, 0.0, 0.0, 0.0, 0.0, 0.0, 0.0, 0.0, 0.0, 0.0, 0.0, 0.0, 0.0, 0.0, 0.0, 0.0, 0.0, 0.0, 0.0, 0.0, 0.0, 0.0, 0.0, 0.0, 0.0, 0.0, 0.0, 0.0, 0.0, 0.0, 0.0, 0.0, 0.0, 0.0, 0.0, 0.0, 0.0, 0.0, 0.0, 0.0, 0.0, 0.0, 0.0, 0.0, 0.0, 0.0, 0.0, 0.0, 0.0, 0.0, 0.0, 0.0, 0.0, 0.0, 0.0, 0.0, 0.0, 0.0, 0.0, 0.0, 0.0, 0.0, 0.0, 0.0, 0.0, 0.0, 0.0, 0.0, 0.0, 0.0, 0.0, 0.0, 0.0, 0.0, 0.0, 0.0, 0.0, 0.0, 0.0, 0.0, 0.0, 0.0, 0.0, 0.0, 0.0, 0.0, 0.0, 0.0, 0.0, 0.0, 0.0, 0.0, 0.0, 0.0, 0.0, 0.0, 0.0, 0.0, 0.0, 0.0, 0.0, 0.0, 0.0, 0.0, 0.0, 0.0, 0.0, 0.0, 0.0, 0.0, 0.0, 0.0, 0.0, 0.0, 0.0, 0.0, 0.0, 0.0, 0.0, 0.0, 0.0, 0.0, 0.0, 0.0, 0.0, 0.0, 0.0, 0.0, 0.0, 0.0, 0.0, 0.0, 0.0, 0.0, 0.0, 0.0, 0.0, 0.0, 0.0, 0.0, 0.0, 0.0, 0.0, 0.0, 0.0, 0.0, 0.0, 0.0, 0.0, 0.0, 0.0, 0.0, 0.0, 0.0, 0.0, 0.0, 0.0, 0.0, 0.0, 0.0, 0.0, 0.0, 0.0, 0.0, 0.0, 0.0, 0.0, 0.0, 0.0, 0.0, 0.0, 0.0, 0.0, 0.0, 0.0, 0.0, 0.0, 0.0, 0.0, 0.0, 0.0, 0.0, 0.0, 0.0, 0.0, 0.0, 0.0, 0.0, 0.0, 0.0, 0.0, 0.0, 0.0, 0.0, 0.0, 0.0, 0.0, 0.0, 0.0, 0.0, 0.0, 0.0, 0.0, 0.0, 0.0, 0.0, 0.0, 0.0, 0.0, 0.0, 0.0, 0.0, 0.0, 0.0, 0.0, 0.0, 0.0, 0.0, 0.0, 0.0, 0.0, 0.0, 0.0, 0.0, 0.0, 0.0, 0.0, 0.0, 0.0, 0.0, 0.0, 0.0, 0.0, 0.0, 0.0, 0.0, 0.0, 0.0, 0.0, 0.0, 0.0, 0.0, 0.0, 0.0, 0.0, 0.0, 0.0, 0.0, 0.0, 0.0, 0.0, 0.0, 0.0, 0.0, 0.0, 0.0, 0.0, 0.0, 0.0, 0.0, 0.0, 0.0, 0.0, 0.0, 0.0, 0.0, 0.0, 0.0, 0.0, 0.0, 0.0, 0.0, 0.0, 0.0, 0.0, 0.0, 0.0, 0.0, 0.0, 0.0, 0.0, 0.0, 0.0, 0.0, 0.0, 0.0, 0.0, 0.0, 0.0, 0.0, 0.0, 0.0, 0.0, 0.0, 0.0, 0.0, 0.0, 0.0, 0.0, 0.0, 0.0, 0.0, 0.0, 0.0, 0.0, 0.0, 0.0, 0.0, 0.0, 0.0, 0.0, 0.0, 0.0, 0.0, 0.0, 0.0, 0.0, 0.0, 0.0, 0.0, 0.0, 0.0, 0.0, 0.0, 0.0, 0.0, 0.0, 0.0, 0.0, 0.0, 0.0, 0.0, 0.0, 0.0, 0.0, 0.0, 0.0, 0.0, 0.0, 0.0, 0.0, 0.0, 0.0, 0.0, 0.0, 0.0, 0.0, 0.0, 0.0, 0.0, 0.0, 0.0, 0.0, 0.0, 0.0, 0.0, 0.0, 0.0, 0.0, 0.0, 0.0, 0.0, 0.0, 0.0, 0.0, 0.0, 0.0, 0.0, 0.0, 0.0, 0.0, 0.0, 0.0, 0.0, 0.0, 0.0, 0.0, 0.0, 0.0, 0.0, 0.0, 0.0, 0.0, 0.0, 0.0, 0.0, 0.0, 0.0, 0.0, 0.0, 0.0, 0.0, 0.0, 0.0, 0.0, 0.0, 0.0, 0.0, 0.0, 0.0, 0.0, 0.0, 0.0, 0.0, 0.0, 0.0, 0.0, 0.0, 0.0, 0.0, 0.0, 0.0, 0.0, 0.0, 0.0, 0.0, 0.0, 0.0, 0.0, 0.0, 0.0, 0.0, 0.0, 0.0, 0.0, 0.0, 0.0, 0.0, 0.0, 0.0, 0.0, 0.0, 0.0, 0.0, 0.0, 0.0, 0.0, 0.0, 0.0, 0.0, 0.0, 0.0, 0.0, 0.0, 0.0, 0.0, 0.0, 0.0, 0.0, 0.0, 0.0, 0.0, 0.0, 0.0, 0.0, 0.0, 0.0, 0.0, 0.0, 0.0, 0.0, 0.0, 0.0, 0.0, 0.0, 0.0, 0.0, 0.0, 0.0, 0.0, 0.0, 0.0, 0.0, 0.0, 0.0, 0.0, 0.0, 0.0, 0.0, 0.0, 0.0, 0.0, 0.0, 0.0, 0.0, 0.0, 0.0, 0.0, 0.0, 0.0, 0.0, 0.0, 0.0, 0.0, 0.0, 0.0, 0.0, 0.0, 0.0, 0.0, 0.0, 0.0, 0.0, 0.0, 0.0, 0.0, 0.0, 0.0, 0.0, 0.0, 0.0, 0.0, 0.0, 0.0, 0.0, 0.0, 0.0, 0.0, 0.0, 0.0, 0.0, 0.0, 0.0, 0.0, 0.0, 0.0, 0.0, 0.0, 0.0, 0.0, 0.0, 0.0, 0.0, 0.0, 0.0, 0.0, 0.0, 0.0, 0.0, 0.0, 0.0, 0.0, 0.0, 0.0, 0.0, 0.0, 0.0, 0.0, 0.0, 0.0, 0.0, 0.0, 0.0, 0.0, 0.0, 0.0, 0.0, 0.0, 0.0, 0.0, 0.0, 0.0, 0.0, 0.0, 0.0, 0.0, 0.0, 0.0, 0.0, 0.0, 0.0, 0.0, 0.0, 0.0, 0.0, 0.0, 0.0, 0.0, 0.0, 0.0, 0.0, 0.0, 0.0, 0.0, 0.0, 0.0, 0.0, 0.0, 0.0, 0.0, 0.0, 0.0, 0.0, 0.0, 0.0, 0.0, 0.0, 0.0, 0.0, 0.0, 0.0, 0.0, 0.0, 0.0, 0.0, 0.0, 0.0, 0.0, 0.0, 0.0, 0.0, 0.0, 0.0, 0.0, 0.0, 0.0, 0.0, 0.0, 0.0, 0.0, 0.0, 0.0, 0.0, 0.0, 0.0, 0.0, 0.0, 0.0, 0.0, 0.0, 0.0, 0.0, 0.0, 0.0, 0.0, 0.0, 0.0, 0.0, 0.0, 0.0, 0.0, 0.0, 0.0, 0.0, 0.0, 0.0, 0.0, 0.0, 0.0, 0.0, 0.0, 0.0, 0.0, 0.0, 0.0, 0.0, 0.0, 0.0, 0.0, 0.0, 0.0, 0.0, 0.0, 0.0, 0.0, 0.0, 0.0, 0.0, 0.0, 0.0, 0.0, 0.0, 0.0, 0.0, 0.0, 0.0, 0.0, 0.0, 0.0, 0.0, 0.0, 0.0, 0.0, 0.0, 0.0, 0.0, 0.0, 0.0, 0.0, 0.0, 0.0, 0.0, 0.0, 0.0, 0.0, 0.0, 0.0, 0.0, 0.0, 0.0, 0.0, 0.0, 0.0, 0.0, 0.0, 0.0, 0.0, 0.0, 0.0, 0.0, 0.0, 0.0, 0.0, 0.0, 0.0, 0.0, 0.0, 0.0, 0.0, 0.0, 0.0, 0.0, 0.0, 0.0, 0.0, 0.0, 0.0, 0.0, 0.0, 0.0, 0.0, 0.0, 0.0, 0.0, 0.0, 0.0, 0.0, 0.0, 0.0, 0.0, 0.0, 0.0, 0.0, 0.0, 0.0, 0.0, 0.0, 0.0, 0.0, 0.0, 0.0, 0.0, 0.0, 0.0, 0.0, 0.0, 0.0, 0.0, 0.0, 0.0, 0.0, 0.0, 0.0, 0.0, 0.0, 0.0, 0.0, 0.0, 0.0, 0.0, 0.0, 0.0, 0.0, 0.0, 0.0, 0.0, 0.0, 0.0, 0.0, 0.0, 0.0, 0.0, 0.0, 0.0, 0.0, 0.0, 0.0, 0.0, 0.0, 0.0, 0.0, 0.0, 0.0, 0.0, 0.0, 0.0, 0.0, 0.0, 0.0, 0.0, 0.0, 0.0, 0.0, 0.0, 0.0, 0.0, 0.0, 0.0, 0.0, 0.0, 0.0, 0.0, 0.0, 0.0, 0.0, 0.0, 0.0, 0.0, 0.0, 0.0, 0.0, 0.0, 0.0, 0.0, 0.0, 0.0, 0.0, 0.0, 0.0, 0.0, 0.0, 0.0, 0.0, 0.0, 0.0, 0.0, 0.0, 0.0, 0.0, 0.0, 0.0, 0.0, 0.0, 0.0, 0.0, 0.0, 0.0, 0.0, 0.0, 0.0, 0.0, 0.0, 0.0, 0.0, 0.0, 0.0, 0.0, 0.0, 0.0, 0.0, 0.0, 0.0, 0.0, 0.0, 0.0, 0.0, 0.0, 0.0, 0.0, 0.0, 0.0, 0.0, 0.0, 0.0, 0.0, 0.0, 0.0, 0.0, 0.0, 0.0, 0.0, 0.0, 0.0, 0.0, 0.0, 0.0, 0.0, 0.0, 0.0, 0.0, 0.0, 0.0, 0.0, 0.0, 0.0, 0.0, 0.0, 0.0, 0.0, 0.0, 0.0, 0.0, 0.0, 0.0, 0.0, 0.0, 0.0, 0.0, 0.0, 0.0, 0.0, 0.0, 0.0, 0.0, 0.0, 0.0, 0.0, 0.0, 0.0, 0.0, 0.0, 0.0, 0.0, 0.0, 0.0, 0.0, 0.0, 0.0, 0.0, 0.0, 0.0, 0.0, 0.0, 0.0, 0.0, 0.0, 0.0, 0.0, 0.0, 0.0, 0.0, 0.0, 0.0, 0.0, 0.0, 0.0, 0.0, 0.0, 0.0, 0.0, 0.0, 0.0, 0.0, 0.0, 0.0, 0.0, 0.0, 0.0, 0.0, 0.0, 0.0, 0.0, 0.0, 0.0, 0.0, 0.0, 0.0, 0.0, 0.0, 0.0, 0.0, 0.0, 0.0, 0.0, 0.0, 0.0, 0.0, 0.0, 0.0, 0.0, 0.0, 0.0, 0.0, 0.0, 0.0, 0.0, 0.0, 0.0, 0.0, 0.0, 0.0, 0.0, 0.0, 0.0, 0.0, 0.0, 0.0, 0.0, 0.0, 0.0, 0.0, 0.0, 0.0, 0.0, 0.0, 0.0, 0.0, 0.0, 0.0, 0.0, 0.0, 0.0, 0.0, 0.0, 0.0, 0.0, 0.0, 0.0, 0.0, 0.0, 0.0, 0.0, 0.0, 0.0, 0.0, 0.0, 0.0, 0.0, 0.0, 0.0, 0.0, 0.0, 0.0, 0.0, 0.0, 0.0, 0.0, 0.0, 0.0, 0.0, 0.0, 0.0, 0.0, 0.0, 0.0, 0.0, 0.0, 0.0, 0.0, 0.0, 0.0, 0.0, 0.0, 0.0, 0.0, 0.0, 0.0, 0.0, 0.0, 0.0, 0.0, 0.0, 0.0, 0.0, 0.0, 0.0, 0.0, 0.0, 0.0, 0.0, 0.0, 0.0, 0.0, 0.0, 0.0, 0.0, 0.0, 0.0, 0.0, 0.0, 0.0, 0.0, 0.0, 0.0, 0.0, 0.0, 0.0, 0.0, 0.0, 0.0, 0.0, 0.0, 0.0, 0.0])
me_circle_001.update()

# ---- objects
ob_circle = bpy.data.objects.new('Circle', me_circle)
ob_circle_001 = bpy.data.objects.new('Circle.001', me_circle_001)

# ---- transforms, parenting, visibility, modifiers, constraints
ob_circle.location = (0.0, 0.0, 0.0)
_m = ob_circle.modifiers.new('Auto Smooth', 'NODES')
_m.node_group = ng_auto_smooth
_gi = [s.identifier for s in ng_auto_smooth.interface.items_tree if s.item_type == 'SOCKET' and s.in_out == 'INPUT']
_m[_gi[1]] = 0.5236  # Angle
ob_circle_001.location = (0.0, 0.0, 0.0)
_m = ob_circle_001.modifiers.new('Auto Smooth', 'NODES')
_m.node_group = ng_auto_smooth
_gi = [s.identifier for s in ng_auto_smooth.interface.items_tree if s.item_type == 'SOCKET' and s.in_out == 'INPUT']
_m[_gi[1]] = 0.5236  # Angle

# ---- collection membership
col_collection.objects.link(ob_circle)
col_collection.objects.link(ob_circle_001)

# ---- scene / render settings (as saved in the file)
scene.frame_start = 1; scene.frame_end = 250; scene.frame_set(1)
scene.render.engine = 'BLENDER_EEVEE_NEXT'
scene.cycles.sampling_pattern = 'TABULATED_SOBOL'
scene.cycles.use_light_tree = False
scene.view_settings.view_transform = 'Filmic'
bpy.context.view_layer.update()

# ---- added for rendering (the .blend has no active camera and no usable light): camera, sun
cam_auto = bpy.data.cameras.new('AutoCamera')
cam_auto.lens = 50.0
cam_auto.sensor_width = 36.0
cam_auto.clip_end = 1000.0
ob_auto_camera = bpy.data.objects.new('AutoCamera', cam_auto)
scene.collection.objects.link(ob_auto_camera)
ob_auto_camera.location = (7.92912, -9.51495, 9.48588)
ob_auto_camera.rotation_euler = (1.09748, -7.21219e-08, 0.694738)
scene.camera = ob_auto_camera
light_auto_sun = bpy.data.lights.new('AutoSun', 'SUN')
light_auto_sun.energy = 3.0
light_auto_sun.angle = 0.0523599
ob_auto_sun = bpy.data.objects.new('AutoSun', light_auto_sun)
scene.collection.objects.link(ob_auto_sun)
ob_auto_sun.rotation_euler = (0.872665, 0.174533, 0.523599)
bpy.context.view_layer.update()
